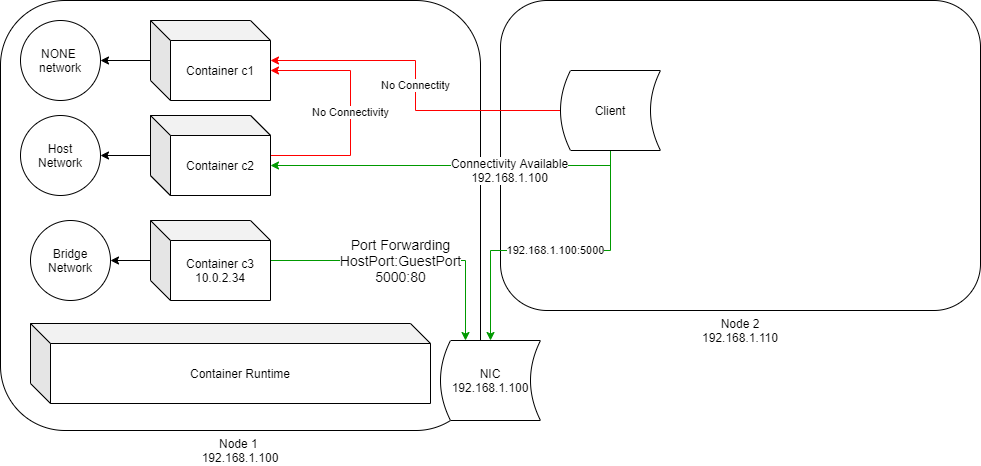

The diagram above was exported from draw.io. Its source (the exported page's mxGraphModel, read from the mxfile embedded in the PNG):
<mxGraphModel dx="1024" dy="584" grid="1" gridSize="10" guides="1" tooltips="1" connect="1" arrows="1" fold="1" page="1" pageScale="1" pageWidth="1169" pageHeight="827" math="0" shadow="0">
  <root>
    <mxCell id="0M1TwGlPvKZL6bXlIYAH-0" />
    <mxCell id="0M1TwGlPvKZL6bXlIYAH-1" parent="0M1TwGlPvKZL6bXlIYAH-0" />
    <mxCell id="0M1TwGlPvKZL6bXlIYAH-2" value="Node 1&amp;nbsp;&lt;br&gt;192.168.1.100" style="rounded=1;whiteSpace=wrap;html=1;labelPosition=center;verticalLabelPosition=bottom;align=center;verticalAlign=top;" parent="0M1TwGlPvKZL6bXlIYAH-1" vertex="1">
      <mxGeometry x="70" y="50" width="480" height="430" as="geometry" />
    </mxCell>
    <mxCell id="0M1TwGlPvKZL6bXlIYAH-3" value="Container Runtime" style="shape=cube;whiteSpace=wrap;html=1;boundedLbl=1;backgroundOutline=1;darkOpacity=0.05;darkOpacity2=0.1;" parent="0M1TwGlPvKZL6bXlIYAH-1" vertex="1">
      <mxGeometry x="100" y="373" width="400" height="80" as="geometry" />
    </mxCell>
    <mxCell id="0M1TwGlPvKZL6bXlIYAH-4" value="NONE&amp;nbsp;&lt;br&gt;network" style="ellipse;whiteSpace=wrap;html=1;aspect=fixed;" parent="0M1TwGlPvKZL6bXlIYAH-1" vertex="1">
      <mxGeometry x="90" y="70" width="80" height="80" as="geometry" />
    </mxCell>
    <mxCell id="0M1TwGlPvKZL6bXlIYAH-6" style="edgeStyle=orthogonalEdgeStyle;rounded=0;orthogonalLoop=1;jettySize=auto;html=1;" parent="0M1TwGlPvKZL6bXlIYAH-1" source="0M1TwGlPvKZL6bXlIYAH-5" target="0M1TwGlPvKZL6bXlIYAH-4" edge="1">
      <mxGeometry relative="1" as="geometry" />
    </mxCell>
    <mxCell id="0M1TwGlPvKZL6bXlIYAH-5" value="Container c1" style="shape=cube;whiteSpace=wrap;html=1;boundedLbl=1;backgroundOutline=1;darkOpacity=0.05;darkOpacity2=0.1;" parent="0M1TwGlPvKZL6bXlIYAH-1" vertex="1">
      <mxGeometry x="220" y="70" width="120" height="80" as="geometry" />
    </mxCell>
    <mxCell id="0M1TwGlPvKZL6bXlIYAH-7" value="Host&lt;br&gt;Network" style="ellipse;whiteSpace=wrap;html=1;aspect=fixed;" parent="0M1TwGlPvKZL6bXlIYAH-1" vertex="1">
      <mxGeometry x="90" y="165" width="80" height="80" as="geometry" />
    </mxCell>
    <mxCell id="0M1TwGlPvKZL6bXlIYAH-9" value="" style="edgeStyle=orthogonalEdgeStyle;rounded=0;orthogonalLoop=1;jettySize=auto;html=1;" parent="0M1TwGlPvKZL6bXlIYAH-1" source="0M1TwGlPvKZL6bXlIYAH-8" target="0M1TwGlPvKZL6bXlIYAH-7" edge="1">
      <mxGeometry relative="1" as="geometry" />
    </mxCell>
    <mxCell id="0M1TwGlPvKZL6bXlIYAH-10" value="No Connectivity" style="edgeStyle=orthogonalEdgeStyle;rounded=0;orthogonalLoop=1;jettySize=auto;html=1;strokeColor=#FF0000;" parent="0M1TwGlPvKZL6bXlIYAH-1" source="0M1TwGlPvKZL6bXlIYAH-8" target="0M1TwGlPvKZL6bXlIYAH-5" edge="1">
      <mxGeometry relative="1" as="geometry">
        <Array as="points">
          <mxPoint x="420" y="205" />
          <mxPoint x="420" y="120" />
        </Array>
      </mxGeometry>
    </mxCell>
    <mxCell id="0M1TwGlPvKZL6bXlIYAH-8" value="Container c2" style="shape=cube;whiteSpace=wrap;html=1;boundedLbl=1;backgroundOutline=1;darkOpacity=0.05;darkOpacity2=0.1;" parent="0M1TwGlPvKZL6bXlIYAH-1" vertex="1">
      <mxGeometry x="220" y="165" width="120" height="80" as="geometry" />
    </mxCell>
    <mxCell id="0M1TwGlPvKZL6bXlIYAH-11" value="Node 2&lt;br&gt;192.168.1.110" style="rounded=1;whiteSpace=wrap;html=1;labelPosition=center;verticalLabelPosition=bottom;align=center;verticalAlign=top;" parent="0M1TwGlPvKZL6bXlIYAH-1" vertex="1">
      <mxGeometry x="570" y="50" width="480" height="310" as="geometry" />
    </mxCell>
    <mxCell id="0M1TwGlPvKZL6bXlIYAH-13" value="No Connectity" style="edgeStyle=orthogonalEdgeStyle;rounded=0;orthogonalLoop=1;jettySize=auto;html=1;strokeColor=#FF0000;" parent="0M1TwGlPvKZL6bXlIYAH-1" source="0M1TwGlPvKZL6bXlIYAH-12" target="0M1TwGlPvKZL6bXlIYAH-5" edge="1">
      <mxGeometry relative="1" as="geometry" />
    </mxCell>
    <mxCell id="0M1TwGlPvKZL6bXlIYAH-14" style="edgeStyle=orthogonalEdgeStyle;rounded=0;orthogonalLoop=1;jettySize=auto;html=1;entryX=0;entryY=0;entryDx=120;entryDy=50;entryPerimeter=0;strokeColor=#009900;" parent="0M1TwGlPvKZL6bXlIYAH-1" source="0M1TwGlPvKZL6bXlIYAH-12" target="0M1TwGlPvKZL6bXlIYAH-8" edge="1">
      <mxGeometry relative="1" as="geometry">
        <Array as="points">
          <mxPoint x="680" y="215" />
        </Array>
      </mxGeometry>
    </mxCell>
    <mxCell id="0M1TwGlPvKZL6bXlIYAH-15" value="Connectivity Available&lt;br&gt;192.168.1.100" style="text;html=1;align=center;verticalAlign=middle;resizable=0;points=[];labelBackgroundColor=#ffffff;" parent="0M1TwGlPvKZL6bXlIYAH-14" vertex="1" connectable="0">
      <mxGeometry x="-0.3431" y="4" relative="1" as="geometry">
        <mxPoint as="offset" />
      </mxGeometry>
    </mxCell>
    <mxCell id="0M1TwGlPvKZL6bXlIYAH-22" value="192.168.1.100:5000" style="edgeStyle=orthogonalEdgeStyle;rounded=0;orthogonalLoop=1;jettySize=auto;html=1;strokeColor=#009900;" parent="0M1TwGlPvKZL6bXlIYAH-1" source="0M1TwGlPvKZL6bXlIYAH-12" target="0M1TwGlPvKZL6bXlIYAH-20" edge="1">
      <mxGeometry relative="1" as="geometry">
        <Array as="points">
          <mxPoint x="680" y="300" />
          <mxPoint x="560" y="300" />
        </Array>
      </mxGeometry>
    </mxCell>
    <mxCell id="0M1TwGlPvKZL6bXlIYAH-12" value="Client" style="shape=dataStorage;whiteSpace=wrap;html=1;" parent="0M1TwGlPvKZL6bXlIYAH-1" vertex="1">
      <mxGeometry x="630" y="120" width="100" height="80" as="geometry" />
    </mxCell>
    <mxCell id="0M1TwGlPvKZL6bXlIYAH-16" value="Container c2" style="shape=cube;whiteSpace=wrap;html=1;boundedLbl=1;backgroundOutline=1;darkOpacity=0.05;darkOpacity2=0.1;" parent="0M1TwGlPvKZL6bXlIYAH-1" vertex="1">
      <mxGeometry x="220" y="165" width="120" height="80" as="geometry" />
    </mxCell>
    <mxCell id="0M1TwGlPvKZL6bXlIYAH-17" value="" style="edgeStyle=orthogonalEdgeStyle;rounded=0;orthogonalLoop=1;jettySize=auto;html=1;" parent="0M1TwGlPvKZL6bXlIYAH-1" edge="1">
      <mxGeometry relative="1" as="geometry">
        <mxPoint x="230" y="310" as="sourcePoint" />
        <mxPoint x="180" y="310" as="targetPoint" />
      </mxGeometry>
    </mxCell>
    <mxCell id="0M1TwGlPvKZL6bXlIYAH-21" value="&lt;font style=&quot;font-size: 14px&quot;&gt;Port Forwarding&lt;br&gt;HostPort:GuestPort&lt;br&gt;5000:80&lt;br&gt;&lt;/font&gt;" style="edgeStyle=orthogonalEdgeStyle;rounded=0;orthogonalLoop=1;jettySize=auto;html=1;entryX=0.25;entryY=0;entryDx=0;entryDy=0;strokeColor=#009900;" parent="0M1TwGlPvKZL6bXlIYAH-1" source="0M1TwGlPvKZL6bXlIYAH-18" target="0M1TwGlPvKZL6bXlIYAH-20" edge="1">
      <mxGeometry x="-0.0545" relative="1" as="geometry">
        <mxPoint as="offset" />
      </mxGeometry>
    </mxCell>
    <mxCell id="0M1TwGlPvKZL6bXlIYAH-18" value="Container c3&lt;br&gt;10.0.2.34&lt;br&gt;" style="shape=cube;whiteSpace=wrap;html=1;boundedLbl=1;backgroundOutline=1;darkOpacity=0.05;darkOpacity2=0.1;" parent="0M1TwGlPvKZL6bXlIYAH-1" vertex="1">
      <mxGeometry x="220" y="270" width="120" height="80" as="geometry" />
    </mxCell>
    <mxCell id="0M1TwGlPvKZL6bXlIYAH-19" value="Bridge&lt;br&gt;Network" style="ellipse;whiteSpace=wrap;html=1;aspect=fixed;" parent="0M1TwGlPvKZL6bXlIYAH-1" vertex="1">
      <mxGeometry x="100" y="270" width="80" height="80" as="geometry" />
    </mxCell>
    <mxCell id="0M1TwGlPvKZL6bXlIYAH-20" value="NIC&lt;br&gt;192.168.1.100" style="shape=dataStorage;whiteSpace=wrap;html=1;" parent="0M1TwGlPvKZL6bXlIYAH-1" vertex="1">
      <mxGeometry x="510" y="390" width="100" height="80" as="geometry" />
    </mxCell>
  </root>
</mxGraphModel>